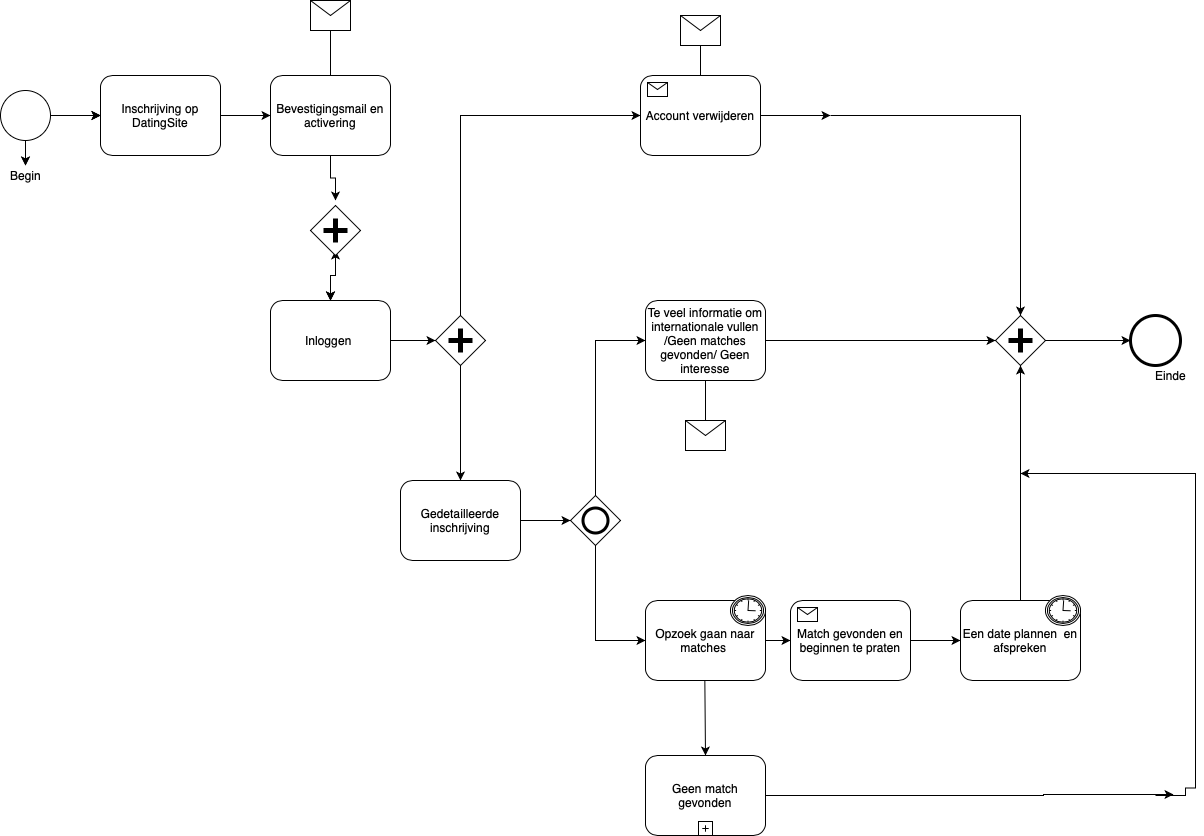

The diagram above was exported from draw.io. Its source (the exported page's mxGraphModel, read from the mxfile embedded in the PNG):
<mxGraphModel dx="618" dy="492" grid="1" gridSize="10" guides="1" tooltips="1" connect="1" arrows="1" fold="1" page="1" pageScale="1" pageWidth="850" pageHeight="1100" background="#ffffff" math="0" shadow="0">
  <root>
    <mxCell id="0" />
    <mxCell id="1" parent="0" />
    <mxCell id="j40tGU0dqTvgHTrFzkGQ-1" value="" style="edgeStyle=orthogonalEdgeStyle;rounded=0;orthogonalLoop=1;jettySize=auto;html=1;" parent="1" source="7a84cebc1def654-1" target="7a84cebc1def654-2" edge="1">
      <mxGeometry relative="1" as="geometry" />
    </mxCell>
    <mxCell id="j40tGU0dqTvgHTrFzkGQ-4" value="" style="edgeStyle=orthogonalEdgeStyle;rounded=0;orthogonalLoop=1;jettySize=auto;html=1;" parent="1" source="7a84cebc1def654-1" target="7a84cebc1def654-2" edge="1">
      <mxGeometry relative="1" as="geometry" />
    </mxCell>
    <mxCell id="j40tGU0dqTvgHTrFzkGQ-7" value="" style="edgeStyle=orthogonalEdgeStyle;rounded=0;orthogonalLoop=1;jettySize=auto;html=1;" parent="1" source="7a84cebc1def654-1" target="j40tGU0dqTvgHTrFzkGQ-5" edge="1">
      <mxGeometry relative="1" as="geometry" />
    </mxCell>
    <mxCell id="j40tGU0dqTvgHTrFzkGQ-8" value="" style="edgeStyle=orthogonalEdgeStyle;rounded=0;orthogonalLoop=1;jettySize=auto;html=1;" parent="1" source="7a84cebc1def654-1" target="j40tGU0dqTvgHTrFzkGQ-5" edge="1">
      <mxGeometry relative="1" as="geometry" />
    </mxCell>
    <mxCell id="7a84cebc1def654-1" value="" style="shape=mxgraph.bpmn.shape;html=1;verticalLabelPosition=bottom;labelBackgroundColor=#ffffff;verticalAlign=top;perimeter=ellipsePerimeter;outline=standard;symbol=general;" parent="1" vertex="1">
      <mxGeometry x="260" y="265" width="50" height="50" as="geometry" />
    </mxCell>
    <mxCell id="7a84cebc1def654-2" value="&lt;span style=&quot;background-color: rgb(255 , 255 , 255)&quot;&gt;Inschrijving op DatingSite&lt;/span&gt;" style="shape=ext;rounded=1;html=1;whiteSpace=wrap;" parent="1" vertex="1">
      <mxGeometry x="360" y="250" width="120" height="80" as="geometry" />
    </mxCell>
    <mxCell id="7a84cebc1def654-3" value="Bevestigingsmail en activering" style="shape=ext;rounded=1;html=1;whiteSpace=wrap;" parent="1" vertex="1">
      <mxGeometry x="530" y="250" width="120" height="80" as="geometry" />
    </mxCell>
    <mxCell id="7a84cebc1def654-5" value="" style="shape=message;whiteSpace=wrap;html=1;" parent="1" vertex="1">
      <mxGeometry x="570" y="175" width="40" height="30" as="geometry" />
    </mxCell>
    <mxCell id="j40tGU0dqTvgHTrFzkGQ-2" value="" style="edgeStyle=orthogonalEdgeStyle;rounded=0;orthogonalLoop=1;jettySize=auto;html=1;" parent="1" target="7a84cebc1def654-8" edge="1">
      <mxGeometry relative="1" as="geometry">
        <mxPoint x="595" y="425" as="sourcePoint" />
      </mxGeometry>
    </mxCell>
    <mxCell id="j40tGU0dqTvgHTrFzkGQ-3" value="" style="edgeStyle=orthogonalEdgeStyle;rounded=0;orthogonalLoop=1;jettySize=auto;html=1;" parent="1" target="7a84cebc1def654-8" edge="1">
      <mxGeometry relative="1" as="geometry">
        <mxPoint x="595" y="425" as="sourcePoint" />
      </mxGeometry>
    </mxCell>
    <mxCell id="j40tGU0dqTvgHTrFzkGQ-20" value="" style="edgeStyle=orthogonalEdgeStyle;rounded=0;orthogonalLoop=1;jettySize=auto;html=1;" parent="1" source="7a84cebc1def654-8" edge="1">
      <mxGeometry relative="1" as="geometry">
        <mxPoint x="595" y="425" as="targetPoint" />
      </mxGeometry>
    </mxCell>
    <mxCell id="7a84cebc1def654-8" value="Inloggen&amp;nbsp;" style="shape=ext;rounded=1;html=1;whiteSpace=wrap;" parent="1" vertex="1">
      <mxGeometry x="530" y="475" width="120" height="80" as="geometry" />
    </mxCell>
    <mxCell id="7a84cebc1def654-9" value="" style="shape=mxgraph.bpmn.shape;html=1;verticalLabelPosition=bottom;labelBackgroundColor=#ffffff;verticalAlign=top;perimeter=rhombusPerimeter;background=gateway;outline=none;symbol=parallelGw;" parent="1" vertex="1">
      <mxGeometry x="695" y="490" width="50" height="50" as="geometry" />
    </mxCell>
    <mxCell id="7a84cebc1def654-14" value="Account verwijderen" style="html=1;whiteSpace=wrap;rounded=1;" parent="1" vertex="1">
      <mxGeometry x="900" y="250" width="120" height="80" as="geometry" />
    </mxCell>
    <mxCell id="7a84cebc1def654-15" value="" style="html=1;shape=message;" parent="7a84cebc1def654-14" vertex="1">
      <mxGeometry width="20" height="14" relative="1" as="geometry">
        <mxPoint x="7" y="7" as="offset" />
      </mxGeometry>
    </mxCell>
    <mxCell id="7a84cebc1def654-16" value="Te veel informatie om internationale vullen /Geen matches gevonden/ Geen interesse" style="html=1;whiteSpace=wrap;rounded=1;" parent="1" vertex="1">
      <mxGeometry x="905" y="475" width="120" height="80" as="geometry" />
    </mxCell>
    <mxCell id="7a84cebc1def654-18" value="Een date plannen &amp;nbsp;en afspreken" style="html=1;whiteSpace=wrap;rounded=1;" parent="1" vertex="1">
      <mxGeometry x="1220" y="775" width="120" height="80" as="geometry" />
    </mxCell>
    <mxCell id="7a84cebc1def654-20" value="Match gevonden en beginnen te praten" style="html=1;whiteSpace=wrap;rounded=1;" parent="1" vertex="1">
      <mxGeometry x="1050" y="775" width="120" height="80" as="geometry" />
    </mxCell>
    <mxCell id="7a84cebc1def654-21" value="" style="html=1;shape=message;" parent="7a84cebc1def654-20" vertex="1">
      <mxGeometry width="20" height="14" relative="1" as="geometry">
        <mxPoint x="7" y="7" as="offset" />
      </mxGeometry>
    </mxCell>
    <mxCell id="7a84cebc1def654-22" value="Opzoek gaan naar matches&amp;nbsp;" style="html=1;whiteSpace=wrap;rounded=1;" parent="1" vertex="1">
      <mxGeometry x="905" y="775" width="120" height="80" as="geometry" />
    </mxCell>
    <mxCell id="j40tGU0dqTvgHTrFzkGQ-11" value="" style="shape=mxgraph.bpmn.shape;html=1;verticalLabelPosition=bottom;labelBackgroundColor=#ffffff;verticalAlign=top;align=center;perimeter=ellipsePerimeter;outlineConnect=0;outline=boundInt;symbol=timer;" parent="7a84cebc1def654-22" vertex="1">
      <mxGeometry x="85" y="-5" width="35" height="30" as="geometry" />
    </mxCell>
    <mxCell id="7a84cebc1def654-24" value="" style="shape=mxgraph.bpmn.shape;html=1;verticalLabelPosition=bottom;labelBackgroundColor=#ffffff;verticalAlign=top;perimeter=rhombusPerimeter;background=gateway;outline=none;symbol=parallelGw;" parent="1" vertex="1">
      <mxGeometry x="1255" y="490" width="50" height="50" as="geometry" />
    </mxCell>
    <mxCell id="7a84cebc1def654-26" value="" style="shape=mxgraph.bpmn.shape;html=1;verticalLabelPosition=bottom;labelBackgroundColor=#ffffff;verticalAlign=top;perimeter=ellipsePerimeter;outline=end;symbol=general;" parent="1" vertex="1">
      <mxGeometry x="1390" y="490.00000000000006" width="50" height="50" as="geometry" />
    </mxCell>
    <mxCell id="7a84cebc1def654-27" value="" style="shape=message;whiteSpace=wrap;html=1;" parent="1" vertex="1">
      <mxGeometry x="940" y="190" width="40" height="30" as="geometry" />
    </mxCell>
    <mxCell id="7a84cebc1def654-29" value="Gedetailleerde inschrijving" style="html=1;whiteSpace=wrap;rounded=1;" parent="1" vertex="1">
      <mxGeometry x="660" y="655" width="120" height="80" as="geometry" />
    </mxCell>
    <mxCell id="7a84cebc1def654-35" value="" style="shape=message;whiteSpace=wrap;html=1;" parent="1" vertex="1">
      <mxGeometry x="945" y="595" width="40" height="30" as="geometry" />
    </mxCell>
    <mxCell id="7a84cebc1def654-36" style="edgeStyle=orthogonalEdgeStyle;rounded=0;html=1;jettySize=auto;orthogonalLoop=1;" parent="1" source="7a84cebc1def654-1" target="7a84cebc1def654-2" edge="1">
      <mxGeometry relative="1" as="geometry" />
    </mxCell>
    <mxCell id="7a84cebc1def654-38" style="edgeStyle=orthogonalEdgeStyle;rounded=0;html=1;jettySize=auto;orthogonalLoop=1;endArrow=none;endFill=0;" parent="1" source="7a84cebc1def654-5" target="7a84cebc1def654-3" edge="1">
      <mxGeometry relative="1" as="geometry" />
    </mxCell>
    <mxCell id="7a84cebc1def654-39" style="edgeStyle=orthogonalEdgeStyle;rounded=0;html=1;jettySize=auto;orthogonalLoop=1;" parent="1" source="7a84cebc1def654-2" target="7a84cebc1def654-3" edge="1">
      <mxGeometry relative="1" as="geometry" />
    </mxCell>
    <mxCell id="7a84cebc1def654-40" style="edgeStyle=orthogonalEdgeStyle;rounded=0;html=1;jettySize=auto;orthogonalLoop=1;" parent="1" source="7a84cebc1def654-14" edge="1">
      <mxGeometry relative="1" as="geometry">
        <mxPoint x="1090" y="290" as="targetPoint" />
      </mxGeometry>
    </mxCell>
    <mxCell id="7a84cebc1def654-41" style="edgeStyle=orthogonalEdgeStyle;rounded=0;html=1;jettySize=auto;orthogonalLoop=1;endArrow=none;endFill=0;" parent="1" source="7a84cebc1def654-27" target="7a84cebc1def654-14" edge="1">
      <mxGeometry relative="1" as="geometry" />
    </mxCell>
    <mxCell id="7a84cebc1def654-43" style="edgeStyle=orthogonalEdgeStyle;rounded=0;html=1;jettySize=auto;orthogonalLoop=1;" parent="1" target="7a84cebc1def654-24" edge="1">
      <mxGeometry relative="1" as="geometry">
        <mxPoint x="1289.9999999999995" y="475" as="targetPoint" />
        <Array as="points">
          <mxPoint x="1280" y="290" />
        </Array>
        <mxPoint x="1090" y="290" as="sourcePoint" />
      </mxGeometry>
    </mxCell>
    <mxCell id="7a84cebc1def654-44" style="edgeStyle=orthogonalEdgeStyle;rounded=0;html=1;jettySize=auto;orthogonalLoop=1;" parent="1" source="7a84cebc1def654-16" target="7a84cebc1def654-24" edge="1">
      <mxGeometry relative="1" as="geometry" />
    </mxCell>
    <mxCell id="7a84cebc1def654-45" style="edgeStyle=orthogonalEdgeStyle;rounded=0;html=1;jettySize=auto;orthogonalLoop=1;" parent="1" source="7a84cebc1def654-18" target="7a84cebc1def654-24" edge="1">
      <mxGeometry relative="1" as="geometry" />
    </mxCell>
    <mxCell id="7a84cebc1def654-46" style="edgeStyle=orthogonalEdgeStyle;rounded=0;html=1;jettySize=auto;orthogonalLoop=1;" parent="1" source="7a84cebc1def654-24" target="7a84cebc1def654-26" edge="1">
      <mxGeometry relative="1" as="geometry" />
    </mxCell>
    <mxCell id="7a84cebc1def654-47" style="edgeStyle=orthogonalEdgeStyle;rounded=0;html=1;jettySize=auto;orthogonalLoop=1;" parent="1" source="7a84cebc1def654-3" edge="1">
      <mxGeometry relative="1" as="geometry">
        <mxPoint x="595" y="375" as="targetPoint" />
      </mxGeometry>
    </mxCell>
    <mxCell id="7a84cebc1def654-48" style="edgeStyle=orthogonalEdgeStyle;rounded=0;html=1;jettySize=auto;orthogonalLoop=1;" parent="1" target="7a84cebc1def654-8" edge="1">
      <mxGeometry relative="1" as="geometry">
        <mxPoint x="595" y="425" as="sourcePoint" />
      </mxGeometry>
    </mxCell>
    <mxCell id="7a84cebc1def654-49" style="edgeStyle=orthogonalEdgeStyle;rounded=0;html=1;jettySize=auto;orthogonalLoop=1;" parent="1" source="7a84cebc1def654-8" target="7a84cebc1def654-9" edge="1">
      <mxGeometry relative="1" as="geometry" />
    </mxCell>
    <mxCell id="7a84cebc1def654-50" style="edgeStyle=orthogonalEdgeStyle;rounded=0;html=1;jettySize=auto;orthogonalLoop=1;" parent="1" source="7a84cebc1def654-9" target="7a84cebc1def654-14" edge="1">
      <mxGeometry relative="1" as="geometry">
        <Array as="points">
          <mxPoint x="720" y="290" />
        </Array>
      </mxGeometry>
    </mxCell>
    <mxCell id="7a84cebc1def654-51" style="edgeStyle=orthogonalEdgeStyle;rounded=0;html=1;jettySize=auto;orthogonalLoop=1;" parent="1" source="7a84cebc1def654-9" target="7a84cebc1def654-29" edge="1">
      <mxGeometry relative="1" as="geometry" />
    </mxCell>
    <mxCell id="7a84cebc1def654-54" style="edgeStyle=orthogonalEdgeStyle;rounded=0;html=1;jettySize=auto;orthogonalLoop=1;" parent="1" target="7a84cebc1def654-22" edge="1">
      <mxGeometry relative="1" as="geometry">
        <Array as="points">
          <mxPoint x="855" y="815" />
        </Array>
        <mxPoint x="855" y="720" as="sourcePoint" />
      </mxGeometry>
    </mxCell>
    <mxCell id="7a84cebc1def654-55" style="edgeStyle=orthogonalEdgeStyle;rounded=0;html=1;jettySize=auto;orthogonalLoop=1;" parent="1" target="7a84cebc1def654-16" edge="1">
      <mxGeometry relative="1" as="geometry">
        <Array as="points">
          <mxPoint x="855" y="515" />
        </Array>
        <mxPoint x="855" y="670" as="sourcePoint" />
      </mxGeometry>
    </mxCell>
    <mxCell id="7a84cebc1def654-56" style="edgeStyle=orthogonalEdgeStyle;rounded=0;html=1;jettySize=auto;orthogonalLoop=1;endArrow=none;endFill=0;" parent="1" source="7a84cebc1def654-35" target="7a84cebc1def654-16" edge="1">
      <mxGeometry relative="1" as="geometry" />
    </mxCell>
    <mxCell id="7a84cebc1def654-58" style="edgeStyle=orthogonalEdgeStyle;rounded=0;html=1;jettySize=auto;orthogonalLoop=1;" parent="1" source="7a84cebc1def654-29" edge="1">
      <mxGeometry relative="1" as="geometry">
        <mxPoint x="830" y="695" as="targetPoint" />
      </mxGeometry>
    </mxCell>
    <mxCell id="7a84cebc1def654-59" style="edgeStyle=orthogonalEdgeStyle;rounded=0;html=1;jettySize=auto;orthogonalLoop=1;" parent="1" source="7a84cebc1def654-22" target="7a84cebc1def654-20" edge="1">
      <mxGeometry relative="1" as="geometry" />
    </mxCell>
    <mxCell id="7a84cebc1def654-64" style="edgeStyle=orthogonalEdgeStyle;rounded=0;html=1;jettySize=auto;orthogonalLoop=1;" parent="1" source="7a84cebc1def654-20" target="7a84cebc1def654-18" edge="1">
      <mxGeometry relative="1" as="geometry" />
    </mxCell>
    <mxCell id="j40tGU0dqTvgHTrFzkGQ-5" value="Begin" style="text;html=1;align=center;verticalAlign=middle;resizable=0;points=[];autosize=1;" parent="1" vertex="1">
      <mxGeometry x="260" y="340" width="50" height="20" as="geometry" />
    </mxCell>
    <mxCell id="j40tGU0dqTvgHTrFzkGQ-6" value="Einde" style="text;html=1;align=center;verticalAlign=middle;resizable=0;points=[];autosize=1;" parent="1" vertex="1">
      <mxGeometry x="1405" y="540" width="50" height="20" as="geometry" />
    </mxCell>
    <mxCell id="j40tGU0dqTvgHTrFzkGQ-10" value="" style="shape=mxgraph.bpmn.shape;html=1;verticalLabelPosition=bottom;labelBackgroundColor=#ffffff;verticalAlign=top;align=center;perimeter=ellipsePerimeter;outlineConnect=0;outline=boundInt;symbol=timer;" parent="1" vertex="1">
      <mxGeometry x="1305" y="770" width="35" height="30" as="geometry" />
    </mxCell>
    <mxCell id="j40tGU0dqTvgHTrFzkGQ-12" value="" style="shape=mxgraph.bpmn.shape;html=1;verticalLabelPosition=bottom;labelBackgroundColor=#ffffff;verticalAlign=top;align=center;perimeter=rhombusPerimeter;background=gateway;outlineConnect=0;outline=end;symbol=general;" parent="1" vertex="1">
      <mxGeometry x="830" y="670" width="50" height="50" as="geometry" />
    </mxCell>
    <mxCell id="j40tGU0dqTvgHTrFzkGQ-13" value="" style="endArrow=classic;html=1;entryX=0.5;entryY=0;entryDx=0;entryDy=0;" parent="1" target="j40tGU0dqTvgHTrFzkGQ-14" edge="1">
      <mxGeometry width="50" height="50" relative="1" as="geometry">
        <mxPoint x="964.3399999999999" y="855" as="sourcePoint" />
        <mxPoint x="964" y="920" as="targetPoint" />
      </mxGeometry>
    </mxCell>
    <mxCell id="j40tGU0dqTvgHTrFzkGQ-14" value="Geen match gevonden" style="html=1;whiteSpace=wrap;rounded=1;" parent="1" vertex="1">
      <mxGeometry x="905" y="930" width="120" height="80" as="geometry" />
    </mxCell>
    <mxCell id="j40tGU0dqTvgHTrFzkGQ-15" value="" style="html=1;shape=plus;" parent="j40tGU0dqTvgHTrFzkGQ-14" vertex="1">
      <mxGeometry x="0.5" y="1" width="14" height="14" relative="1" as="geometry">
        <mxPoint x="-7" y="-14" as="offset" />
      </mxGeometry>
    </mxCell>
    <mxCell id="j40tGU0dqTvgHTrFzkGQ-18" style="edgeStyle=orthogonalEdgeStyle;rounded=0;html=1;jettySize=auto;orthogonalLoop=1;exitX=1;exitY=0.5;exitDx=0;exitDy=0;" parent="1" source="j40tGU0dqTvgHTrFzkGQ-14" edge="1">
      <mxGeometry relative="1" as="geometry">
        <mxPoint x="1212.5" y="969" as="sourcePoint" />
        <mxPoint x="1433" y="969" as="targetPoint" />
        <Array as="points">
          <mxPoint x="1303" y="969" />
        </Array>
      </mxGeometry>
    </mxCell>
    <mxCell id="j40tGU0dqTvgHTrFzkGQ-19" style="edgeStyle=orthogonalEdgeStyle;rounded=0;html=1;jettySize=auto;orthogonalLoop=1;" parent="1" edge="1">
      <mxGeometry relative="1" as="geometry">
        <mxPoint x="1415" y="970" as="sourcePoint" />
        <mxPoint x="1280" y="648" as="targetPoint" />
        <Array as="points">
          <mxPoint x="1445" y="962.5" />
          <mxPoint x="1455" y="962.5" />
          <mxPoint x="1455" y="647.5" />
        </Array>
      </mxGeometry>
    </mxCell>
    <mxCell id="j40tGU0dqTvgHTrFzkGQ-21" value="" style="shape=mxgraph.bpmn.shape;html=1;verticalLabelPosition=bottom;labelBackgroundColor=#ffffff;verticalAlign=top;perimeter=rhombusPerimeter;background=gateway;outline=none;symbol=parallelGw;" parent="1" vertex="1">
      <mxGeometry x="570" y="380" width="50" height="50" as="geometry" />
    </mxCell>
  </root>
</mxGraphModel>